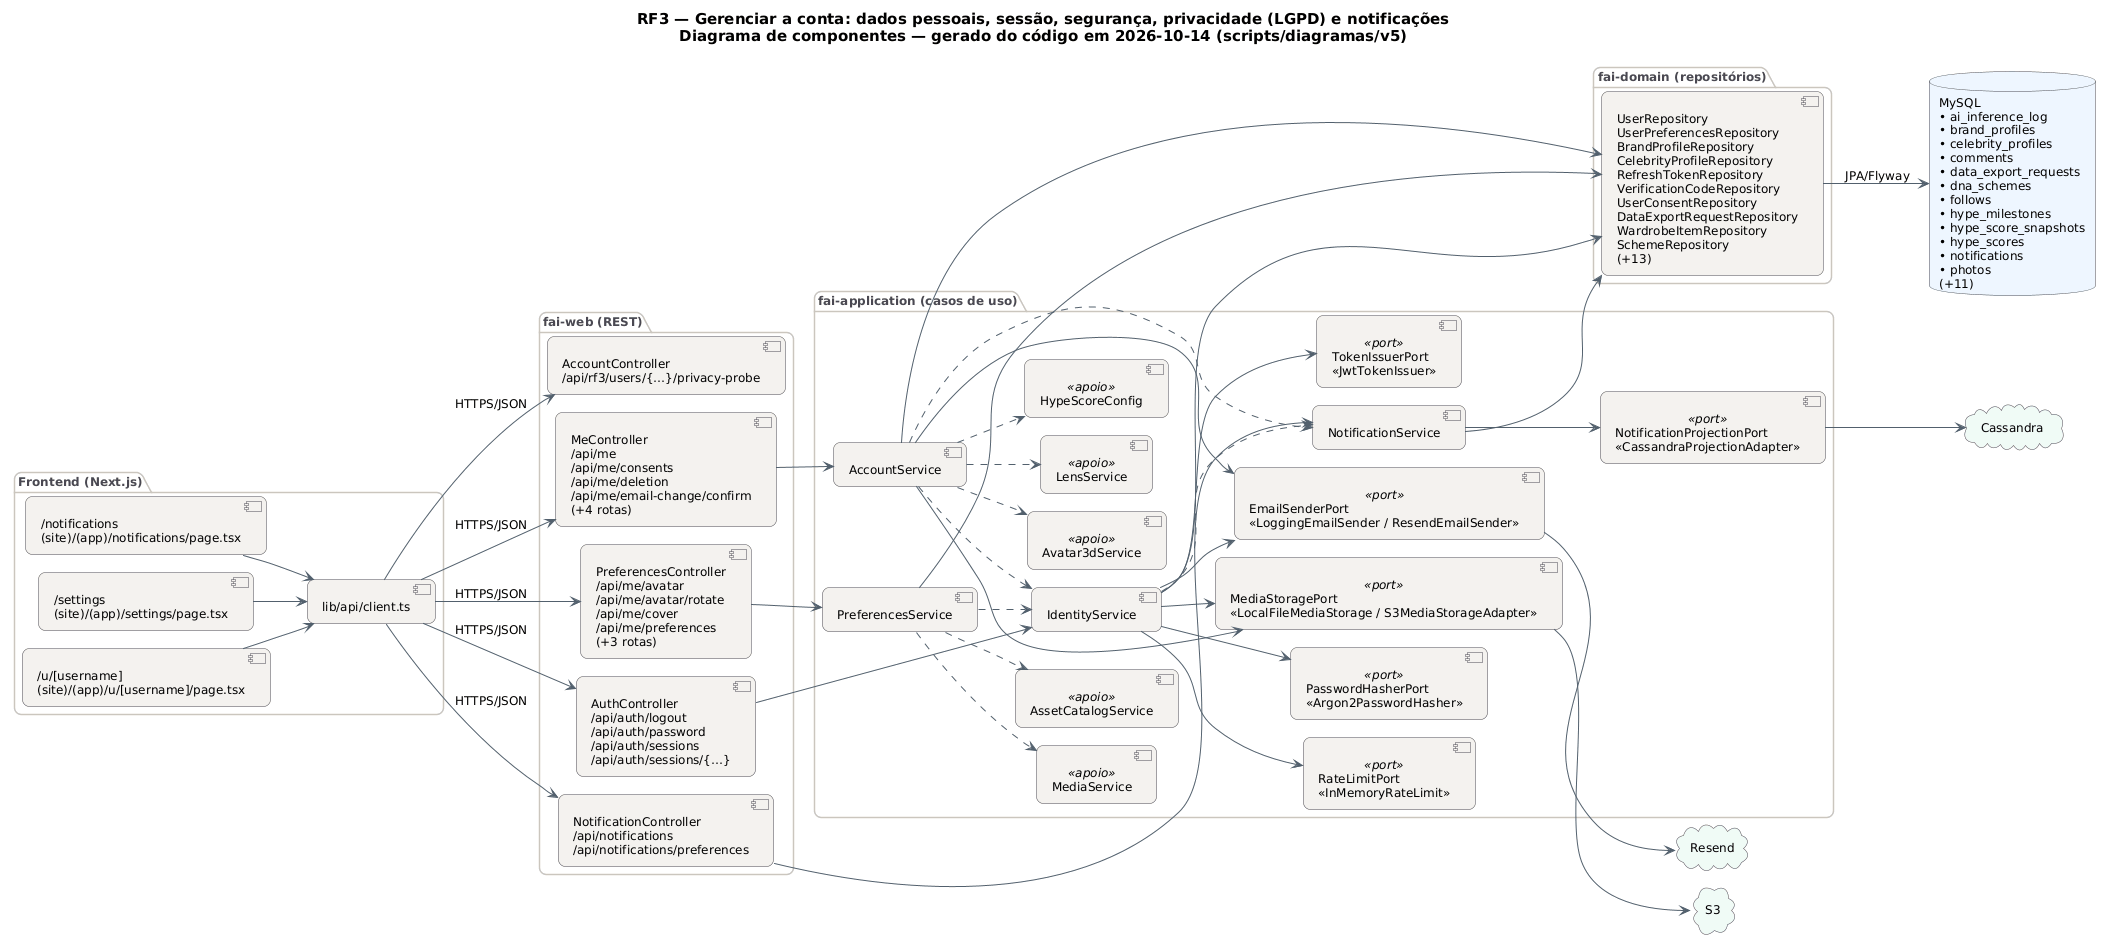

The diagram above was rendered by PlantUML. Its source (embedded in the PNG):
@startuml RF3_Componentes
!pragma layout smetana
skinparam backgroundColor #FFFFFF
skinparam shadowing false
skinparam defaultFontName "DejaVu Sans"
skinparam defaultFontSize 12
skinparam titleFontSize 15
skinparam roundcorner 14
skinparam ArrowColor #52606D
skinparam note {
  BackgroundColor #FFFDEB
  BorderColor #D8CE78
  FontColor #554F24
}
skinparam component {
  BackgroundColor #F4F2EF
  BorderColor #4A4852
}
skinparam package {
  BorderColor #CBC6BE
  FontColor #4A4852
}
skinparam database {
  BackgroundColor #EEF6FF
  BorderColor #4A4852
}
skinparam cloud {
  BackgroundColor #F0FBF6
  BorderColor #4A4852
}
left to right direction
title RF3 — Gerenciar a conta: dados pessoais, sessão, segurança, privacidade (LGPD) e notificações\nDiagrama de componentes — gerado do código em 2026-10-14 (scripts/diagramas/v5)

package "Frontend (Next.js)" {
  component "/notifications\n(site)/(app)/notifications/page.tsx" as FE0
  component "/settings\n(site)/(app)/settings/page.tsx" as FE1
  component "/u/[username]\n(site)/(app)/u/[username]/page.tsx" as FE2
  component "lib/api/client.ts" as APIC
}
package "fai-web (REST)" {
  component "AccountController\n/api/rf3/users/{…}/privacy-probe" as AccountController
  component "AuthController\n/api/auth/logout\n/api/auth/password\n/api/auth/sessions\n/api/auth/sessions/{…}" as AuthController
  component "MeController\n/api/me\n/api/me/consents\n/api/me/deletion\n/api/me/email-change/confirm\n(+4 rotas)" as MeController
  component "NotificationController\n/api/notifications\n/api/notifications/preferences" as NotificationController
  component "PreferencesController\n/api/me/avatar\n/api/me/avatar/rotate\n/api/me/cover\n/api/me/preferences\n(+3 rotas)" as PreferencesController
}
package "fai-application (casos de uso)" {
  component "IdentityService" as IdentityService
  component "AccountService" as AccountService
  component "NotificationService" as NotificationService
  component "PreferencesService" as PreferencesService
  component "Avatar3dService" as Avatar3dService <<apoio>>
  component "LensService" as LensService <<apoio>>
  component "HypeScoreConfig" as HypeScoreConfig <<apoio>>
  component "AssetCatalogService" as AssetCatalogService <<apoio>>
  component "MediaService" as MediaService <<apoio>>
  component "PasswordHasherPort\n«Argon2PasswordHasher»" as PasswordHasherPort <<port>>
  component "TokenIssuerPort\n«JwtTokenIssuer»" as TokenIssuerPort <<port>>
  component "RateLimitPort\n«InMemoryRateLimit»" as RateLimitPort <<port>>
  component "EmailSenderPort\n«LoggingEmailSender / ResendEmailSender»" as EmailSenderPort <<port>>
  component "MediaStoragePort\n«LocalFileMediaStorage / S3MediaStorageAdapter»" as MediaStoragePort <<port>>
  component "NotificationProjectionPort\n«CassandraProjectionAdapter»" as NotificationProjectionPort <<port>>
}
package "fai-domain (repositórios)" {
  component "UserRepository\nUserPreferencesRepository\nBrandProfileRepository\nCelebrityProfileRepository\nRefreshTokenRepository\nVerificationCodeRepository\nUserConsentRepository\nDataExportRequestRepository\nWardrobeItemRepository\nSchemeRepository\n(+13)" as REPO_MySQL
}
database "MySQL\n• ai_inference_log\n• brand_profiles\n• celebrity_profiles\n• comments\n• data_export_requests\n• dna_schemes\n• follows\n• hype_milestones\n• hype_score_snapshots\n• hype_scores\n• notifications\n• photos\n(+11)" as DB_MySQL
cloud "Resend" as CL_Resend
cloud "S3" as CL_S3
cloud "Cassandra" as CL_Cassandra
APIC --> AccountController : HTTPS/JSON
APIC --> AuthController : HTTPS/JSON
APIC --> MeController : HTTPS/JSON
APIC --> NotificationController : HTTPS/JSON
APIC --> PreferencesController : HTTPS/JSON
AccountService --> EmailSenderPort
AccountService --> MediaStoragePort
AccountService --> REPO_MySQL
AccountService ..> Avatar3dService
AccountService ..> HypeScoreConfig
AccountService ..> IdentityService
AccountService ..> LensService
AccountService ..> NotificationService
AuthController --> IdentityService
EmailSenderPort --> CL_Resend
FE0 --> APIC
FE1 --> APIC
FE2 --> APIC
IdentityService --> EmailSenderPort
IdentityService --> MediaStoragePort
IdentityService --> PasswordHasherPort
IdentityService --> REPO_MySQL
IdentityService --> RateLimitPort
IdentityService --> TokenIssuerPort
IdentityService ..> NotificationService
MeController --> AccountService
MediaStoragePort --> CL_S3
NotificationController --> NotificationService
NotificationProjectionPort --> CL_Cassandra
NotificationService --> NotificationProjectionPort
NotificationService --> REPO_MySQL
PreferencesController --> PreferencesService
PreferencesService --> REPO_MySQL
PreferencesService ..> AssetCatalogService
PreferencesService ..> IdentityService
PreferencesService ..> MediaService
REPO_MySQL --> DB_MySQL : JPA/Flyway
@enduml